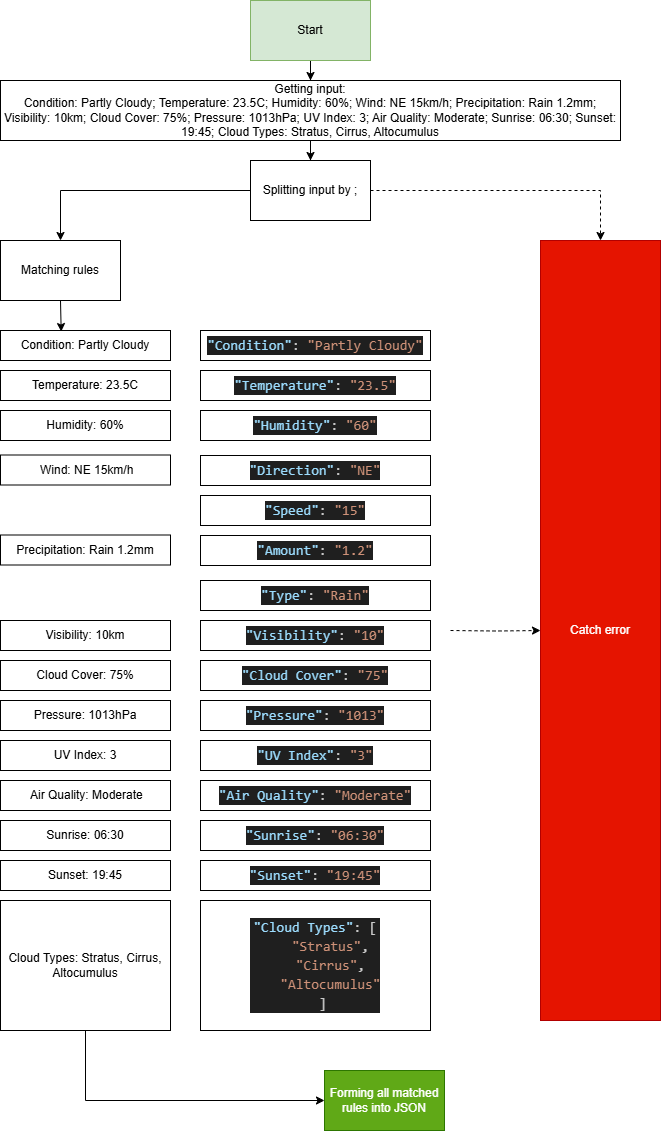

The diagram above was exported from draw.io. Its source (the exported page's mxGraphModel, read from the mxfile embedded in the PNG):
<mxGraphModel dx="1750" dy="942" grid="1" gridSize="10" guides="1" tooltips="1" connect="1" arrows="1" fold="1" page="1" pageScale="1" pageWidth="827" pageHeight="1169" math="0" shadow="0">
  <root>
    <mxCell id="0" />
    <mxCell id="1" parent="0" />
    <mxCell id="LPa3iKQUaxbtLNgz_pDq-25" value="" style="edgeStyle=orthogonalEdgeStyle;rounded=0;orthogonalLoop=1;jettySize=auto;html=1;" edge="1" parent="1" source="LPa3iKQUaxbtLNgz_pDq-22" target="LPa3iKQUaxbtLNgz_pDq-23">
      <mxGeometry relative="1" as="geometry" />
    </mxCell>
    <mxCell id="LPa3iKQUaxbtLNgz_pDq-22" value="Start" style="rounded=0;whiteSpace=wrap;html=1;fillColor=#d5e8d4;strokeColor=#82b366;" vertex="1" parent="1">
      <mxGeometry x="280" y="20" width="120" height="60" as="geometry" />
    </mxCell>
    <mxCell id="LPa3iKQUaxbtLNgz_pDq-28" value="" style="edgeStyle=orthogonalEdgeStyle;rounded=0;orthogonalLoop=1;jettySize=auto;html=1;" edge="1" parent="1" source="LPa3iKQUaxbtLNgz_pDq-23" target="LPa3iKQUaxbtLNgz_pDq-26">
      <mxGeometry relative="1" as="geometry" />
    </mxCell>
    <mxCell id="LPa3iKQUaxbtLNgz_pDq-23" value="Getting input:&lt;br&gt;Condition: Partly Cloudy; Temperature: 23.5C; Humidity: 60%; Wind: NE 15km/h; Precipitation: Rain 1.2mm; Visibility: 10km; Cloud Cover: 75%; Pressure: 1013hPa; UV Index: 3; Air Quality: Moderate; Sunrise: 06:30; Sunset: 19:45; Cloud Types: Stratus, Cirrus, Altocumulus" style="rounded=0;whiteSpace=wrap;html=1;" vertex="1" parent="1">
      <mxGeometry x="30" y="100" width="620" height="60" as="geometry" />
    </mxCell>
    <mxCell id="LPa3iKQUaxbtLNgz_pDq-31" value="" style="edgeStyle=orthogonalEdgeStyle;rounded=0;orthogonalLoop=1;jettySize=auto;html=1;entryX=0.5;entryY=0;entryDx=0;entryDy=0;" edge="1" parent="1" source="LPa3iKQUaxbtLNgz_pDq-26" target="LPa3iKQUaxbtLNgz_pDq-29">
      <mxGeometry relative="1" as="geometry">
        <mxPoint x="180" y="210" as="targetPoint" />
      </mxGeometry>
    </mxCell>
    <mxCell id="LPa3iKQUaxbtLNgz_pDq-64" value="" style="edgeStyle=orthogonalEdgeStyle;rounded=0;orthogonalLoop=1;jettySize=auto;html=1;entryX=0.5;entryY=0;entryDx=0;entryDy=0;dashed=1;" edge="1" parent="1" source="LPa3iKQUaxbtLNgz_pDq-26" target="LPa3iKQUaxbtLNgz_pDq-62">
      <mxGeometry relative="1" as="geometry">
        <mxPoint x="540" y="210" as="targetPoint" />
      </mxGeometry>
    </mxCell>
    <mxCell id="LPa3iKQUaxbtLNgz_pDq-26" value="Splitting input by ;" style="rounded=0;whiteSpace=wrap;html=1;" vertex="1" parent="1">
      <mxGeometry x="280" y="180" width="120" height="60" as="geometry" />
    </mxCell>
    <mxCell id="LPa3iKQUaxbtLNgz_pDq-65" style="edgeStyle=orthogonalEdgeStyle;rounded=0;orthogonalLoop=1;jettySize=auto;html=1;exitX=0.5;exitY=1;exitDx=0;exitDy=0;entryX=0.357;entryY=0.035;entryDx=0;entryDy=0;entryPerimeter=0;" edge="1" parent="1" source="LPa3iKQUaxbtLNgz_pDq-29" target="LPa3iKQUaxbtLNgz_pDq-32">
      <mxGeometry relative="1" as="geometry" />
    </mxCell>
    <mxCell id="LPa3iKQUaxbtLNgz_pDq-29" value="Matching rules" style="rounded=0;whiteSpace=wrap;html=1;" vertex="1" parent="1">
      <mxGeometry x="30" y="260" width="120" height="60" as="geometry" />
    </mxCell>
    <mxCell id="LPa3iKQUaxbtLNgz_pDq-32" value="Condition: Partly Cloudy" style="rounded=0;whiteSpace=wrap;html=1;" vertex="1" parent="1">
      <mxGeometry x="30" y="350" width="170" height="30" as="geometry" />
    </mxCell>
    <mxCell id="LPa3iKQUaxbtLNgz_pDq-33" value="Temperature: 23.5C" style="rounded=0;whiteSpace=wrap;html=1;" vertex="1" parent="1">
      <mxGeometry x="30" y="390" width="170" height="30" as="geometry" />
    </mxCell>
    <mxCell id="LPa3iKQUaxbtLNgz_pDq-34" value="Humidity: 60%" style="rounded=0;whiteSpace=wrap;html=1;" vertex="1" parent="1">
      <mxGeometry x="30" y="430" width="170" height="30" as="geometry" />
    </mxCell>
    <mxCell id="LPa3iKQUaxbtLNgz_pDq-35" value="&amp;nbsp;Wind: NE 15km/h" style="rounded=0;whiteSpace=wrap;html=1;" vertex="1" parent="1">
      <mxGeometry x="30" y="474.5" width="170" height="30" as="geometry" />
    </mxCell>
    <mxCell id="LPa3iKQUaxbtLNgz_pDq-37" value="Precipitation: Rain 1.2mm" style="rounded=0;whiteSpace=wrap;html=1;" vertex="1" parent="1">
      <mxGeometry x="30" y="554.5" width="170" height="30" as="geometry" />
    </mxCell>
    <mxCell id="LPa3iKQUaxbtLNgz_pDq-39" value="Visibility: 10km" style="rounded=0;whiteSpace=wrap;html=1;" vertex="1" parent="1">
      <mxGeometry x="30" y="640" width="170" height="30" as="geometry" />
    </mxCell>
    <mxCell id="LPa3iKQUaxbtLNgz_pDq-40" value="Cloud Cover: 75%" style="rounded=0;whiteSpace=wrap;html=1;" vertex="1" parent="1">
      <mxGeometry x="30" y="680" width="170" height="30" as="geometry" />
    </mxCell>
    <mxCell id="LPa3iKQUaxbtLNgz_pDq-41" value="Pressure: 1013hPa" style="rounded=0;whiteSpace=wrap;html=1;" vertex="1" parent="1">
      <mxGeometry x="30" y="720" width="170" height="30" as="geometry" />
    </mxCell>
    <mxCell id="LPa3iKQUaxbtLNgz_pDq-42" value="UV Index: 3" style="rounded=0;whiteSpace=wrap;html=1;" vertex="1" parent="1">
      <mxGeometry x="30" y="760" width="170" height="30" as="geometry" />
    </mxCell>
    <mxCell id="LPa3iKQUaxbtLNgz_pDq-43" value="&amp;nbsp;Air Quality: Moderate" style="rounded=0;whiteSpace=wrap;html=1;" vertex="1" parent="1">
      <mxGeometry x="30" y="800" width="170" height="30" as="geometry" />
    </mxCell>
    <mxCell id="LPa3iKQUaxbtLNgz_pDq-44" value="Sunrise: 06:30" style="rounded=0;whiteSpace=wrap;html=1;" vertex="1" parent="1">
      <mxGeometry x="30" y="840" width="170" height="30" as="geometry" />
    </mxCell>
    <mxCell id="LPa3iKQUaxbtLNgz_pDq-45" value="Sunset: 19:45" style="rounded=0;whiteSpace=wrap;html=1;" vertex="1" parent="1">
      <mxGeometry x="30" y="880" width="170" height="30" as="geometry" />
    </mxCell>
    <mxCell id="LPa3iKQUaxbtLNgz_pDq-78" value="" style="edgeStyle=orthogonalEdgeStyle;rounded=0;orthogonalLoop=1;jettySize=auto;html=1;entryX=0;entryY=0.5;entryDx=0;entryDy=0;" edge="1" parent="1" source="LPa3iKQUaxbtLNgz_pDq-46" target="LPa3iKQUaxbtLNgz_pDq-76">
      <mxGeometry relative="1" as="geometry">
        <mxPoint x="115" y="1165" as="targetPoint" />
        <Array as="points">
          <mxPoint x="115" y="1120" />
        </Array>
      </mxGeometry>
    </mxCell>
    <mxCell id="LPa3iKQUaxbtLNgz_pDq-46" value="Cloud Types: Stratus, Cirrus, Altocumulus" style="rounded=0;whiteSpace=wrap;html=1;" vertex="1" parent="1">
      <mxGeometry x="30" y="920" width="170" height="130" as="geometry" />
    </mxCell>
    <mxCell id="LPa3iKQUaxbtLNgz_pDq-47" value="&lt;div style=&quot;color: rgb(204, 204, 204); background-color: rgb(31, 31, 31); font-family: Consolas, &amp;quot;Courier New&amp;quot;, monospace; font-size: 14px; line-height: 19px; white-space: pre;&quot;&gt;&lt;span style=&quot;color: #9cdcfe;&quot;&gt;&quot;Condition&quot;&lt;/span&gt;: &lt;span style=&quot;color: #ce9178;&quot;&gt;&quot;Partly Cloudy&quot;&lt;/span&gt;&lt;/div&gt;" style="rounded=0;whiteSpace=wrap;html=1;" vertex="1" parent="1">
      <mxGeometry x="230" y="350" width="230" height="30" as="geometry" />
    </mxCell>
    <mxCell id="LPa3iKQUaxbtLNgz_pDq-48" value="&lt;div style=&quot;color: rgb(204, 204, 204); background-color: rgb(31, 31, 31); font-family: Consolas, &amp;quot;Courier New&amp;quot;, monospace; font-size: 14px; line-height: 19px; white-space: pre;&quot;&gt;&lt;span style=&quot;color: #9cdcfe;&quot;&gt;&quot;Temperature&quot;&lt;/span&gt;: &lt;span style=&quot;color: #ce9178;&quot;&gt;&quot;23.5&quot;&lt;/span&gt;&lt;/div&gt;" style="rounded=0;whiteSpace=wrap;html=1;" vertex="1" parent="1">
      <mxGeometry x="230" y="390" width="230" height="30" as="geometry" />
    </mxCell>
    <mxCell id="LPa3iKQUaxbtLNgz_pDq-49" value="&lt;div style=&quot;color: rgb(204, 204, 204); background-color: rgb(31, 31, 31); font-family: Consolas, &amp;quot;Courier New&amp;quot;, monospace; font-size: 14px; line-height: 19px; white-space: pre;&quot;&gt;&lt;span style=&quot;color: #9cdcfe;&quot;&gt;&quot;Humidity&quot;&lt;/span&gt;: &lt;span style=&quot;color: #ce9178;&quot;&gt;&quot;60&quot;&lt;/span&gt;&lt;/div&gt;" style="rounded=0;whiteSpace=wrap;html=1;" vertex="1" parent="1">
      <mxGeometry x="230" y="430" width="230" height="30" as="geometry" />
    </mxCell>
    <mxCell id="LPa3iKQUaxbtLNgz_pDq-50" value="&lt;div style=&quot;color: rgb(204, 204, 204); background-color: rgb(31, 31, 31); font-family: Consolas, &amp;quot;Courier New&amp;quot;, monospace; font-size: 14px; line-height: 19px; white-space: pre;&quot;&gt;&lt;span style=&quot;color: #9cdcfe;&quot;&gt;&quot;Direction&quot;&lt;/span&gt;: &lt;span style=&quot;color: #ce9178;&quot;&gt;&quot;NE&quot;&lt;/span&gt;&lt;/div&gt;" style="rounded=0;whiteSpace=wrap;html=1;" vertex="1" parent="1">
      <mxGeometry x="230" y="475" width="230" height="30" as="geometry" />
    </mxCell>
    <mxCell id="LPa3iKQUaxbtLNgz_pDq-51" value="&lt;div style=&quot;color: rgb(204, 204, 204); background-color: rgb(31, 31, 31); font-family: Consolas, &amp;quot;Courier New&amp;quot;, monospace; font-size: 14px; line-height: 19px; white-space: pre;&quot;&gt;&lt;span style=&quot;color: #9cdcfe;&quot;&gt;&quot;Speed&quot;&lt;/span&gt;: &lt;span style=&quot;color: #ce9178;&quot;&gt;&quot;15&quot;&lt;/span&gt;&lt;/div&gt;" style="rounded=0;whiteSpace=wrap;html=1;" vertex="1" parent="1">
      <mxGeometry x="230" y="515" width="230" height="30" as="geometry" />
    </mxCell>
    <mxCell id="LPa3iKQUaxbtLNgz_pDq-52" value="&lt;div style=&quot;color: rgb(204, 204, 204); background-color: rgb(31, 31, 31); font-family: Consolas, &amp;quot;Courier New&amp;quot;, monospace; font-size: 14px; line-height: 19px; white-space: pre;&quot;&gt;&lt;span style=&quot;color: #9cdcfe;&quot;&gt;&quot;Amount&quot;&lt;/span&gt;: &lt;span style=&quot;color: #ce9178;&quot;&gt;&quot;1.2&quot;&lt;/span&gt;&lt;/div&gt;" style="rounded=0;whiteSpace=wrap;html=1;" vertex="1" parent="1">
      <mxGeometry x="230" y="555" width="230" height="30" as="geometry" />
    </mxCell>
    <mxCell id="LPa3iKQUaxbtLNgz_pDq-53" value="&lt;div style=&quot;color: rgb(204, 204, 204); background-color: rgb(31, 31, 31); font-family: Consolas, &amp;quot;Courier New&amp;quot;, monospace; font-size: 14px; line-height: 19px; white-space: pre;&quot;&gt;&lt;span style=&quot;color: #9cdcfe;&quot;&gt;&quot;Type&quot;&lt;/span&gt;: &lt;span style=&quot;color: #ce9178;&quot;&gt;&quot;Rain&quot;&lt;/span&gt;&lt;/div&gt;" style="rounded=0;whiteSpace=wrap;html=1;" vertex="1" parent="1">
      <mxGeometry x="230" y="600" width="230" height="30" as="geometry" />
    </mxCell>
    <mxCell id="LPa3iKQUaxbtLNgz_pDq-54" value="&lt;div style=&quot;color: rgb(204, 204, 204); background-color: rgb(31, 31, 31); font-family: Consolas, &amp;quot;Courier New&amp;quot;, monospace; font-size: 14px; line-height: 19px; white-space: pre;&quot;&gt;&lt;span style=&quot;color: #9cdcfe;&quot;&gt;&quot;Visibility&quot;&lt;/span&gt;: &lt;span style=&quot;color: #ce9178;&quot;&gt;&quot;10&quot;&lt;/span&gt;&lt;/div&gt;" style="rounded=0;whiteSpace=wrap;html=1;" vertex="1" parent="1">
      <mxGeometry x="230" y="640" width="230" height="30" as="geometry" />
    </mxCell>
    <mxCell id="LPa3iKQUaxbtLNgz_pDq-55" value="&lt;div style=&quot;color: rgb(204, 204, 204); background-color: rgb(31, 31, 31); font-family: Consolas, &amp;quot;Courier New&amp;quot;, monospace; font-size: 14px; line-height: 19px; white-space: pre;&quot;&gt;&lt;span style=&quot;color: #9cdcfe;&quot;&gt;&quot;Cloud Cover&quot;&lt;/span&gt;: &lt;span style=&quot;color: #ce9178;&quot;&gt;&quot;75&quot;&lt;/span&gt;&lt;/div&gt;" style="rounded=0;whiteSpace=wrap;html=1;" vertex="1" parent="1">
      <mxGeometry x="230" y="680" width="230" height="30" as="geometry" />
    </mxCell>
    <mxCell id="LPa3iKQUaxbtLNgz_pDq-56" value="&lt;div style=&quot;color: rgb(204, 204, 204); background-color: rgb(31, 31, 31); font-family: Consolas, &amp;quot;Courier New&amp;quot;, monospace; font-size: 14px; line-height: 19px; white-space: pre;&quot;&gt;&lt;span style=&quot;color: #9cdcfe;&quot;&gt;&quot;Pressure&quot;&lt;/span&gt;: &lt;span style=&quot;color: #ce9178;&quot;&gt;&quot;1013&quot;&lt;/span&gt;&lt;/div&gt;" style="rounded=0;whiteSpace=wrap;html=1;" vertex="1" parent="1">
      <mxGeometry x="230" y="720" width="230" height="30" as="geometry" />
    </mxCell>
    <mxCell id="LPa3iKQUaxbtLNgz_pDq-57" value="&lt;div style=&quot;color: rgb(204, 204, 204); background-color: rgb(31, 31, 31); font-family: Consolas, &amp;quot;Courier New&amp;quot;, monospace; font-size: 14px; line-height: 19px; white-space: pre;&quot;&gt;&lt;span style=&quot;color: #9cdcfe;&quot;&gt;&quot;UV Index&quot;&lt;/span&gt;: &lt;span style=&quot;color: #ce9178;&quot;&gt;&quot;3&quot;&lt;/span&gt;&lt;/div&gt;" style="rounded=0;whiteSpace=wrap;html=1;" vertex="1" parent="1">
      <mxGeometry x="230" y="760" width="230" height="30" as="geometry" />
    </mxCell>
    <mxCell id="LPa3iKQUaxbtLNgz_pDq-58" value="&lt;div style=&quot;color: rgb(204, 204, 204); background-color: rgb(31, 31, 31); font-family: Consolas, &amp;quot;Courier New&amp;quot;, monospace; font-size: 14px; line-height: 19px; white-space: pre;&quot;&gt;&lt;span style=&quot;color: #9cdcfe;&quot;&gt;&quot;Air Quality&quot;&lt;/span&gt;: &lt;span style=&quot;color: #ce9178;&quot;&gt;&quot;Moderate&quot;&lt;/span&gt;&lt;/div&gt;" style="rounded=0;whiteSpace=wrap;html=1;" vertex="1" parent="1">
      <mxGeometry x="230" y="800" width="230" height="30" as="geometry" />
    </mxCell>
    <mxCell id="LPa3iKQUaxbtLNgz_pDq-59" value="&lt;div style=&quot;color: rgb(204, 204, 204); background-color: rgb(31, 31, 31); font-family: Consolas, &amp;quot;Courier New&amp;quot;, monospace; font-size: 14px; line-height: 19px; white-space: pre;&quot;&gt;&lt;span style=&quot;color: #9cdcfe;&quot;&gt;&quot;Sunrise&quot;&lt;/span&gt;: &lt;span style=&quot;color: #ce9178;&quot;&gt;&quot;06:30&quot;&lt;/span&gt;&lt;/div&gt;" style="rounded=0;whiteSpace=wrap;html=1;" vertex="1" parent="1">
      <mxGeometry x="230" y="840" width="230" height="30" as="geometry" />
    </mxCell>
    <mxCell id="LPa3iKQUaxbtLNgz_pDq-60" value="&lt;div style=&quot;color: rgb(204, 204, 204); background-color: rgb(31, 31, 31); font-family: Consolas, &amp;quot;Courier New&amp;quot;, monospace; font-size: 14px; line-height: 19px; white-space: pre;&quot;&gt;&lt;span style=&quot;color: #9cdcfe;&quot;&gt;&quot;Sunset&quot;&lt;/span&gt;: &lt;span style=&quot;color: #ce9178;&quot;&gt;&quot;19:45&quot;&lt;/span&gt;&lt;/div&gt;" style="rounded=0;whiteSpace=wrap;html=1;" vertex="1" parent="1">
      <mxGeometry x="230" y="880" width="230" height="30" as="geometry" />
    </mxCell>
    <mxCell id="LPa3iKQUaxbtLNgz_pDq-79" value="" style="edgeStyle=orthogonalEdgeStyle;rounded=0;orthogonalLoop=1;jettySize=auto;html=1;dashed=1;" edge="1" parent="1" target="LPa3iKQUaxbtLNgz_pDq-62">
      <mxGeometry relative="1" as="geometry">
        <mxPoint x="480" y="650" as="sourcePoint" />
      </mxGeometry>
    </mxCell>
    <mxCell id="LPa3iKQUaxbtLNgz_pDq-61" value="&lt;div style=&quot;color: rgb(204, 204, 204); background-color: rgb(31, 31, 31); font-family: Consolas, &amp;quot;Courier New&amp;quot;, monospace; font-size: 14px; line-height: 19px; white-space: pre;&quot;&gt;&lt;div&gt;&lt;span style=&quot;color: #9cdcfe;&quot;&gt;&quot;Cloud Types&quot;&lt;/span&gt;: [&lt;/div&gt;&lt;div&gt;&amp;nbsp; &amp;nbsp; &lt;span style=&quot;color: #ce9178;&quot;&gt;&quot;Stratus&quot;&lt;/span&gt;,&lt;/div&gt;&lt;div&gt;&amp;nbsp; &amp;nbsp; &lt;span style=&quot;color: #ce9178;&quot;&gt;&quot;Cirrus&quot;&lt;/span&gt;,&lt;/div&gt;&lt;div&gt;&amp;nbsp; &amp;nbsp; &lt;span style=&quot;color: #ce9178;&quot;&gt;&quot;Altocumulus&quot;&lt;/span&gt;&lt;/div&gt;&lt;div&gt;&amp;nbsp; ]&lt;/div&gt;&lt;/div&gt;" style="rounded=0;whiteSpace=wrap;html=1;" vertex="1" parent="1">
      <mxGeometry x="230" y="920" width="230" height="130" as="geometry" />
    </mxCell>
    <mxCell id="LPa3iKQUaxbtLNgz_pDq-62" value="Catch error" style="rounded=0;whiteSpace=wrap;html=1;fillColor=#e51400;fontColor=#ffffff;strokeColor=#B20000;" vertex="1" parent="1">
      <mxGeometry x="570" y="260" width="120" height="780" as="geometry" />
    </mxCell>
    <mxCell id="LPa3iKQUaxbtLNgz_pDq-76" value="Forming all matched rules into JSON" style="rounded=0;whiteSpace=wrap;html=1;fillColor=#60a917;fontColor=#ffffff;strokeColor=#2D7600;" vertex="1" parent="1">
      <mxGeometry x="354" y="1090" width="120" height="60" as="geometry" />
    </mxCell>
  </root>
</mxGraphModel>